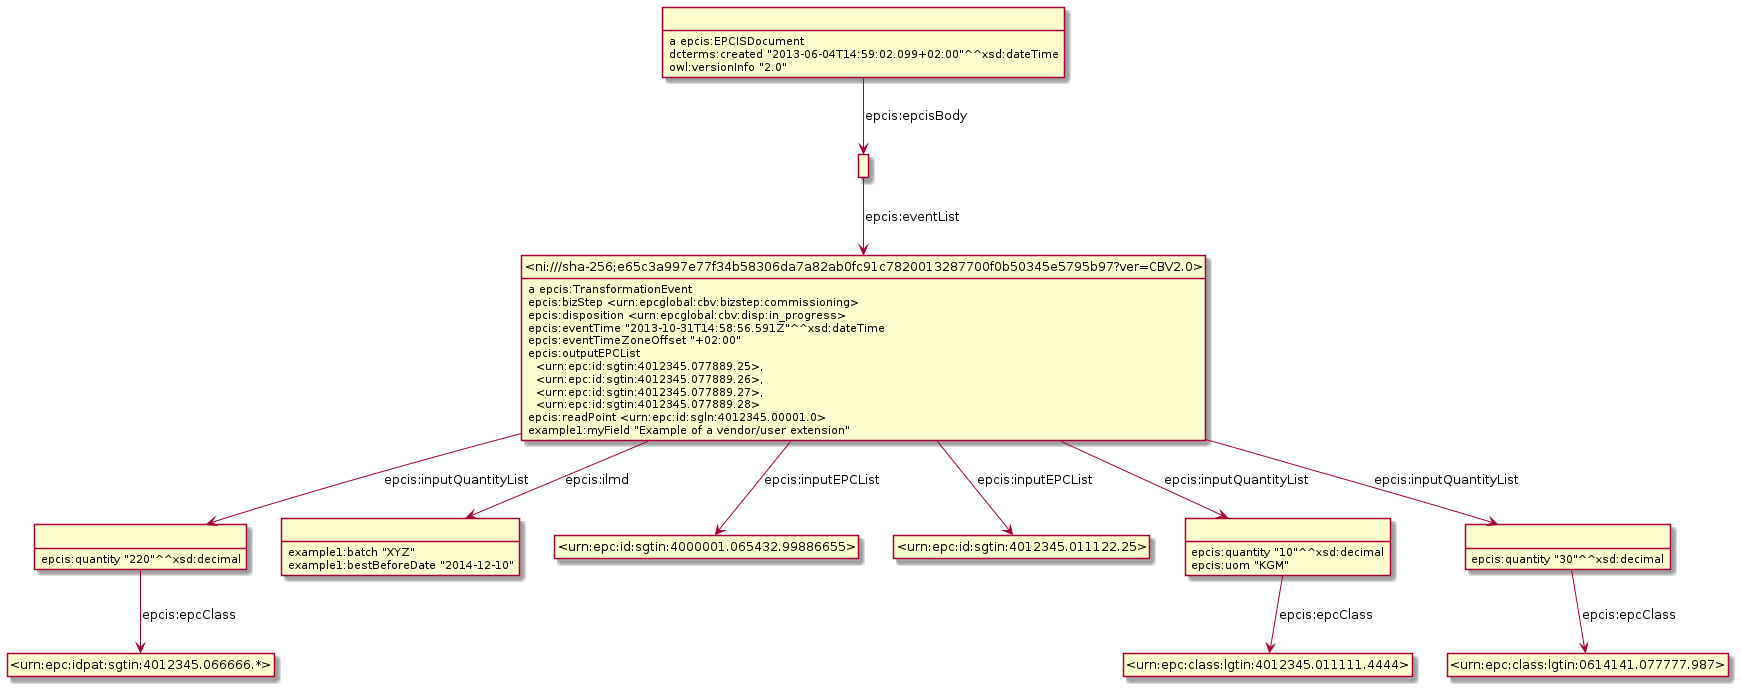

The diagram above was rendered by PlantUML. Its source (embedded in the PNG):
@startuml
hide empty methods
hide empty attributes
hide circle
skinparam classAttributeIconSize 0
class _r1623326373r0_ as " "
_r1623326373r0_ : a epcis:EPCISDocument
class _r1623326373r1_ as " "
_r1623326373r0_ -down-> _r1623326373r1_ : epcis:epcisBody
_r1623326373r0_ : dcterms:created "2013-06-04T14:59:02.099+02:00"^^xsd:dateTime
_r1623326373r0_ : owl:versionInfo "2.0"
class _r1623326373r3_ as " "
class _urn_epc_idpat_sgtin_4012345_066666_ as "<urn:epc:idpat:sgtin:4012345.066666.*>"
_r1623326373r3_ -down-> _urn_epc_idpat_sgtin_4012345_066666_ : epcis:epcClass
_r1623326373r3_ : epcis:quantity "220"^^xsd:decimal
class _r1623326373r2_ as " "
_r1623326373r2_ : example1:batch "XYZ"
_r1623326373r2_ : example1:bestBeforeDate "2014-12-10"
class _ni_sha_256_e65c3a997e77f34b58306da7a82ab0fc91c7820013287700f0b50345e5795b97_ver_CBV2_0_ as "<ni:///sha-256;e65c3a997e77f34b58306da7a82ab0fc91c7820013287700f0b50345e5795b97?ver=CBV2.0>"
_ni_sha_256_e65c3a997e77f34b58306da7a82ab0fc91c7820013287700f0b50345e5795b97_ver_CBV2_0_ : a epcis:TransformationEvent
class _urn_epc_id_sgtin_4000001_065432_99886655_ as "<urn:epc:id:sgtin:4000001.065432.99886655>"
_ni_sha_256_e65c3a997e77f34b58306da7a82ab0fc91c7820013287700f0b50345e5795b97_ver_CBV2_0_ -down-> _urn_epc_id_sgtin_4000001_065432_99886655_ : epcis:inputEPCList
class _urn_epc_id_sgtin_4012345_011122_25_ as "<urn:epc:id:sgtin:4012345.011122.25>"
_ni_sha_256_e65c3a997e77f34b58306da7a82ab0fc91c7820013287700f0b50345e5795b97_ver_CBV2_0_ -down-> _urn_epc_id_sgtin_4012345_011122_25_ : epcis:inputEPCList
class _r1623326373r4_ as " "
_ni_sha_256_e65c3a997e77f34b58306da7a82ab0fc91c7820013287700f0b50345e5795b97_ver_CBV2_0_ -down-> _r1623326373r4_ : epcis:inputQuantityList
_ni_sha_256_e65c3a997e77f34b58306da7a82ab0fc91c7820013287700f0b50345e5795b97_ver_CBV2_0_ -down-> _r1623326373r3_ : epcis:inputQuantityList
_ni_sha_256_e65c3a997e77f34b58306da7a82ab0fc91c7820013287700f0b50345e5795b97_ver_CBV2_0_ -down-> _r1623326373r2_ : epcis:ilmd
class _r1623326373r5_ as " "
_ni_sha_256_e65c3a997e77f34b58306da7a82ab0fc91c7820013287700f0b50345e5795b97_ver_CBV2_0_ -down-> _r1623326373r5_ : epcis:inputQuantityList
_ni_sha_256_e65c3a997e77f34b58306da7a82ab0fc91c7820013287700f0b50345e5795b97_ver_CBV2_0_ : epcis:bizStep <urn:epcglobal:cbv:bizstep:commissioning>
_ni_sha_256_e65c3a997e77f34b58306da7a82ab0fc91c7820013287700f0b50345e5795b97_ver_CBV2_0_ : epcis:disposition <urn:epcglobal:cbv:disp:in_progress>
_ni_sha_256_e65c3a997e77f34b58306da7a82ab0fc91c7820013287700f0b50345e5795b97_ver_CBV2_0_ : epcis:eventTime "2013-10-31T14:58:56.591Z"^^xsd:dateTime
_ni_sha_256_e65c3a997e77f34b58306da7a82ab0fc91c7820013287700f0b50345e5795b97_ver_CBV2_0_ : epcis:eventTimeZoneOffset "+02:00"
_ni_sha_256_e65c3a997e77f34b58306da7a82ab0fc91c7820013287700f0b50345e5795b97_ver_CBV2_0_ : epcis:outputEPCList\n  <urn:epc:id:sgtin:4012345.077889.25>,\n  <urn:epc:id:sgtin:4012345.077889.26>,\n  <urn:epc:id:sgtin:4012345.077889.27>,\n  <urn:epc:id:sgtin:4012345.077889.28>
_ni_sha_256_e65c3a997e77f34b58306da7a82ab0fc91c7820013287700f0b50345e5795b97_ver_CBV2_0_ : epcis:readPoint <urn:epc:id:sgln:4012345.00001.0>
_ni_sha_256_e65c3a997e77f34b58306da7a82ab0fc91c7820013287700f0b50345e5795b97_ver_CBV2_0_ : example1:myField "Example of a vendor/user extension"
class _urn_epc_class_lgtin_4012345_011111_4444_ as "<urn:epc:class:lgtin:4012345.011111.4444>"
_r1623326373r4_ -down-> _urn_epc_class_lgtin_4012345_011111_4444_ : epcis:epcClass
_r1623326373r4_ : epcis:quantity "10"^^xsd:decimal
_r1623326373r4_ : epcis:uom "KGM"
class _urn_epc_class_lgtin_0614141_077777_987_ as "<urn:epc:class:lgtin:0614141.077777.987>"
_r1623326373r5_ -down-> _urn_epc_class_lgtin_0614141_077777_987_ : epcis:epcClass
_r1623326373r5_ : epcis:quantity "30"^^xsd:decimal
_r1623326373r1_ -down-> _ni_sha_256_e65c3a997e77f34b58306da7a82ab0fc91c7820013287700f0b50345e5795b97_ver_CBV2_0_ : epcis:eventList
@enduml